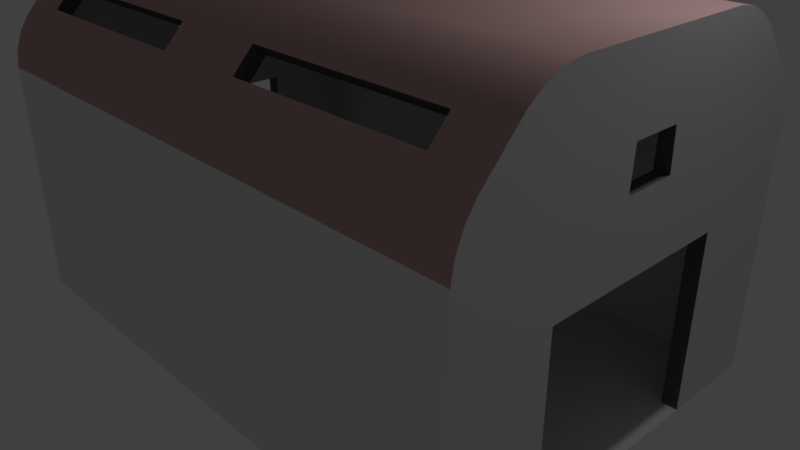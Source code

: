 # Source: Large_Warehouse.blend  (saved by Blender 2.79.0; exported with 4.5.12 LTS)
import bpy
from mathutils import Matrix  # noqa: F401  (used for matrix-valued properties, if any)

bpy.ops.wm.read_factory_settings(use_empty=True)
scene = bpy.context.scene
scene.name = 'Scene'

# ---- collections
col_collection_1 = bpy.data.collections.new('Collection 1'); scene.collection.children.link(col_collection_1)

# ---- materials (node trees are filled in below, after node groups)
mat_base_001 = bpy.data.materials.new('Base.001')
mat_base_001.alpha_threshold = 0.0
mat_base_001.use_transparent_shadow = False
mat_base_001.roughness = 0.5
mat_base_001.specular_intensity = 0.0
mat_base_001.line_color = (0.0, 0.0, 0.0, 1.0)
mat_roof_001 = bpy.data.materials.new('Roof.001')
mat_roof_001.alpha_threshold = 0.0
mat_roof_001.use_transparent_shadow = False
mat_roof_001.diffuse_color = (0.5288, 0.3472, 0.3332, 1.0)
mat_roof_001.roughness = 0.5
mat_roof_001.specular_intensity = 0.0
mat_edge_001 = bpy.data.materials.new('Edge.001')
mat_edge_001.alpha_threshold = 0.0
mat_edge_001.use_transparent_shadow = False
mat_edge_001.diffuse_color = (0.1191, 0.1191, 0.1191, 1.0)
mat_edge_001.roughness = 0.5
mat_edge_001.specular_intensity = 0.0
mat_base = bpy.data.materials.new('Base')
mat_base.alpha_threshold = 0.0
mat_base.use_transparent_shadow = False
mat_base.roughness = 0.5
mat_base.specular_intensity = 0.0
mat_base.line_color = (0.0, 0.0, 0.0, 1.0)
mat_roof = bpy.data.materials.new('Roof')
mat_roof.alpha_threshold = 0.0
mat_roof.use_transparent_shadow = False
mat_roof.diffuse_color = (0.5288, 0.3472, 0.3332, 1.0)
mat_roof.roughness = 0.5
mat_roof.specular_intensity = 0.0
mat_edge = bpy.data.materials.new('Edge')
mat_edge.alpha_threshold = 0.0
mat_edge.use_transparent_shadow = False
mat_edge.diffuse_color = (0.1191, 0.1191, 0.1191, 1.0)
mat_edge.roughness = 0.5
mat_edge.specular_intensity = 0.0

# ---- node groups
ng_auto_smooth = bpy.data.node_groups.new('Auto Smooth', 'GeometryNodeTree')
_s = ng_auto_smooth.interface.new_socket(name='Geometry', in_out='OUTPUT', socket_type='NodeSocketGeometry')
_s = ng_auto_smooth.interface.new_socket(name='Geometry', in_out='INPUT', socket_type='NodeSocketGeometry')
_s = ng_auto_smooth.interface.new_socket(name='Angle', in_out='INPUT', socket_type='NodeSocketFloat')
_s.subtype = 'ANGLE'
_s.min_value = 0.0
_s.max_value = 3.142
ng_auto_smooth.is_modifier = True
_N = ng_auto_smooth.nodes; _L = ng_auto_smooth.links
n0 = _N.new('NodeGroupOutput'); n0.name = 'Group Output'; n0.location = (480, -100)
n1 = _N.new('NodeGroupInput'); n1.name = 'Group Input'; n1.location = (-420, -300)
n2 = _N.new('NodeGroupInput'); n2.name = 'Group Input.001'; n2.location = (-60, -100)
n3 = _N.new('GeometryNodeSetShadeSmooth'); n3.name = 'Set Shade Smooth'; n3.location = (120, -100)
n3.domain = 'EDGE'
n4 = _N.new('GeometryNodeSetShadeSmooth'); n4.name = 'Set Shade Smooth.001'; n4.location = (300, -100)
n5 = _N.new('GeometryNodeInputMeshEdgeAngle'); n5.name = 'Edge Angle'; n5.location = (-420, -220)
n6 = _N.new('GeometryNodeInputEdgeSmooth'); n6.name = 'Is Edge Smooth'; n6.location = (-60, -160)
n7 = _N.new('GeometryNodeInputShadeSmooth'); n7.name = 'Is Face Smooth'; n7.location = (-240, -340)
n8 = _N.new('FunctionNodeBooleanMath'); n8.name = 'Boolean Math'; n8.location = (-60, -220)
n9 = _N.new('FunctionNodeCompare'); n9.name = 'Compare'; n9.location = (-240, -180)
n9.operation = 'LESS_EQUAL'
_L.new(n5.outputs[0], n9.inputs[0])
_L.new(n4.outputs[0], n0.inputs[0])
_L.new(n1.outputs[1], n9.inputs[1])
_L.new(n9.outputs[0], n8.inputs[0])
_L.new(n7.outputs[0], n8.inputs[1])
_L.new(n2.outputs[0], n3.inputs[0])
_L.new(n6.outputs[0], n3.inputs[1])
_L.new(n3.outputs[0], n4.inputs[0])
_L.new(n8.outputs[0], n3.inputs[2])
n0.is_active_output = True

# ---- material node trees

# ---- world
world_world = bpy.data.worlds.new('World'); scene.world = world_world
world_world.color = (0.05088, 0.05088, 0.05088)
world_world.use_sun_shadow = False
world_world.sun_shadow_jitter_overblur = 0.0
world_world.cycles.sampling_method = 'MANUAL'

# ---- cameras
cam_camera = bpy.data.cameras.new('Camera')
cam_camera.clip_end = 100.0
cam_camera.lens = 35.0
cam_camera.sensor_width = 32.0
cam_camera.sensor_height = 18.0
cam_camera.ortho_scale = 7.314
cam_camera.dof.focus_distance = 0.0
cam_camera.dof.aperture_fstop = 128.0

# ---- lights
light_lamp = bpy.data.lights.new('Lamp', 'POINT')
light_lamp.transmission_factor = 0.0
light_lamp.cutoff_distance = 30.0
light_lamp.energy = 100.0
light_lamp.shadow_buffer_clip_start = 1.001
light_lamp.shadow_soft_size = 0.1
light_lamp.shadow_maximum_resolution = 0.006
light_lamp.use_absolute_resolution = True

# ---- meshes
me_cube_002 = bpy.data.meshes.new('Cube.002')
me_cube_002.from_pydata([(1.282, 0.09315, 1.056), (-1.282, 0.09315, 1.056), (1.282, -0.09315, 1.042), (1.282, -0.04972, -1.056), (-1.26, -0.03532, -1.056), (-1.259, -0.04975, 1.045), (1.282, 0.09315, -1.056), (-1.282, 0.09315, -1.056)], [], [(0, 1, 5, 2), (7, 4, 5, 1), (3, 2, 5, 4), (6, 7, 1, 0), (0, 2, 3, 6), (6, 3, 4, 7)])
me_cube_002.materials.append(mat_base_001)
me_cube_002.materials.append(mat_roof_001)
me_cube_002.materials.append(mat_edge_001)
me_cube_002.use_remesh_preserve_volume = False
me_cube_002.use_remesh_preserve_attributes = False
me_cube_002.use_mirror_vertex_groups = False
me_cube_002.update()
me_cube = bpy.data.meshes.new('Cube')
me_cube.from_pydata([(3.199, 2.195, 2.939), (3.199, 1.945, 3.206), (3.822, 1.282, -1.0), (0.623, 2.195, 2.939), (3.822, 0.3322, 2.191), (0.623, 1.945, 3.206), (3.822, 2.568, -1.0), (3.822, 2.533, 2.387), (3.822, 2.568, 2.162), (3.822, 2.439, 2.626), (3.822, 2.311, 2.815), (3.822, 0.3135, 2.691), (3.822, 1.418, 3.569), (3.822, 1.65, 3.468), (3.822, 1.829, 3.331), (-3.199, 2.195, 2.939), (-3.199, 1.945, 3.206), (0.0, 1.195, 3.606), (0.0, 1.829, 3.331), (0.0, 1.418, 3.569), (0.0, 1.65, 3.468), (0.0, 2.311, 2.815), (-0.2689, 2.568, 1.182), (0.0, 2.439, 2.626), (0.0, 2.533, 2.387), (-3.822, 1.282, -1.0), (0.0, 2.568, -1.0), (-0.623, 2.195, 2.939), (-3.822, 0.3322, 2.191), (-0.623, 1.945, 3.206), (-3.822, 2.568, -1.0), (-3.822, 2.533, 2.387), (-2.834, 2.568, 1.182), (-3.822, 2.439, 2.626), (-3.822, 2.311, 2.815), (-3.822, 0.3135, 2.691), (-3.822, 1.418, 3.569), (-3.822, 1.65, 3.468), (-3.822, 1.829, 3.331), (3.199, 2.049, 2.802), (3.199, 1.799, 3.07), (3.622, 1.282, -1.0), (0.623, 2.049, 2.802), (3.646, 0.3247, 2.191), (0.623, 1.799, 3.07), (3.622, 2.452, -1.0), (3.685, 2.392, 2.349), (3.684, 2.424, 2.151), (3.685, 2.31, 2.558), (3.684, 2.198, 2.724), (3.658, 0.3085, 2.689), (3.686, 1.376, 3.429), (3.686, 1.576, 3.342), (3.684, 1.732, 3.223), (-3.199, 2.049, 2.802), (-3.199, 1.799, 3.07), (0.0, 1.179, 3.407), (0.0, 1.695, 3.183), (0.0, 1.361, 3.378), (0.0, 1.548, 3.296), (0.0, 2.154, 2.69), (-0.2689, 2.381, 1.168), (0.0, 2.262, 2.533), (0.0, 2.34, 2.335), (-3.622, 1.282, -1.0), (-0.2688, 2.425, -0.9298), (-0.623, 2.049, 2.802), (-3.646, 0.3247, 2.191), (-0.623, 1.799, 3.07), (-2.812, 2.439, -0.9299), (-3.685, 2.392, 2.349), (-2.81, 2.425, 1.171), (-3.685, 2.31, 2.558), (-3.684, 2.198, 2.724), (-3.658, 0.3085, 2.689), (-3.686, 1.376, 3.429), (-3.686, 1.576, 3.342), (-3.684, 1.732, 3.223), (0.0, 1.282, -1.0), (3.822, 1.195, 3.606), (3.822, 1.282, 1.276), (-3.822, 1.195, 3.606), (-3.822, 1.282, 1.276), (3.684, 1.183, 3.462), (3.622, 1.282, 1.276), (-3.684, 1.183, 3.462), (-3.622, 1.282, 1.276), (0.0, 2.568, 2.162), (-0.2689, 2.568, -0.9298), (-2.834, 2.568, -0.9298), (-3.822, 2.568, 2.162), (0.0, 2.426, -1.0), (0.0, 2.368, 2.147), (-3.622, 2.452, -1.0), (-3.684, 2.424, 2.151), (3.199, -2.195, 2.939), (3.199, -1.945, 3.206), (3.822, -1.282, -1.0), (0.623, -2.195, 2.939), (3.822, -0.3322, 2.191), (0.623, -1.945, 3.206), (3.822, -2.568, -1.0), (3.822, -2.533, 2.387), (2.851, -2.568, 1.219), (3.822, -2.439, 2.626), (3.822, -2.311, 2.815), (3.822, -0.3135, 2.691), (3.822, -1.418, 3.569), (3.822, -1.65, 3.468), (3.822, -1.829, 3.331), (-3.199, -2.195, 2.939), (-3.199, -1.945, 3.206), (0.0, -1.195, 3.606), (0.0, -1.829, 3.331), (0.0, -1.418, 3.569), (0.0, -1.65, 3.468), (0.0, -2.311, 2.815), (0.0, -2.439, 2.626), (0.0, -2.533, 2.387), (-3.822, -1.282, -1.0), (0.0, -2.568, -1.0), (-0.623, -2.195, 2.939), (-3.822, -0.3322, 2.191), (-0.623, -1.945, 3.206), (-3.822, -2.568, -1.0), (-3.822, -2.533, 2.387), (-3.822, -2.439, 2.626), (-3.822, -2.311, 2.815), (-3.822, -0.3135, 2.691), (-3.822, -1.418, 3.569), (-3.822, -1.65, 3.468), (-3.822, -1.829, 3.331), (3.822, 0.0, 2.691), (3.822, 0.0, -1.0), (3.822, 0.0, 1.276), (-3.822, 0.0, 2.691), (0.0, 0.0, 3.606), (-3.822, 0.0, -1.0), (-3.822, 0.0, 1.276), (3.199, -2.049, 2.802), (3.199, -1.799, 3.07), (3.622, -1.282, -1.0), (0.623, -2.049, 2.802), (3.646, -0.3247, 2.191), (0.623, -1.799, 3.07), (2.851, -2.451, -0.894), (3.685, -2.392, 2.349), (2.851, -2.424, 1.208), (3.685, -2.31, 2.558), (3.684, -2.198, 2.724), (3.658, -0.3085, 2.689), (3.686, -1.376, 3.429), (3.686, -1.576, 3.342), (3.684, -1.732, 3.223), (-3.199, -2.049, 2.802), (-3.199, -1.799, 3.07), (0.0, -1.179, 3.407), (0.0, -1.695, 3.183), (0.0, -1.361, 3.378), (0.0, -1.548, 3.296), (0.0, -2.154, 2.69), (0.0, -2.262, 2.533), (0.0, -2.34, 2.335), (-3.622, -1.282, -1.0), (-0.623, -2.049, 2.802), (-3.646, -0.3247, 2.191), (-0.623, -1.799, 3.07), (-3.685, -2.392, 2.349), (-3.685, -2.31, 2.558), (-3.684, -2.198, 2.724), (-3.658, -0.3085, 2.689), (-3.686, -1.376, 3.429), (-3.686, -1.576, 3.342), (-3.684, -1.732, 3.223), (0.0, -1.282, -1.0), (3.655, 0.0, 2.69), (3.622, 0.0, -1.0), (3.622, 0.0, 1.276), (-3.655, 0.0, 2.69), (0.0, 0.0, -1.0), (0.0, 0.0, 3.406), (-3.622, 0.0, -1.0), (-3.622, 0.0, 1.276), (3.822, -1.195, 3.606), (3.822, 0.0, 3.606), (3.822, -1.282, 1.276), (3.822, 0.0, 2.191), (-3.822, -1.195, 3.606), (-3.822, 0.0, 3.606), (-3.822, -1.282, 1.276), (-3.822, 0.0, 2.191), (3.684, -1.183, 3.462), (3.681, 0.0, 3.465), (3.622, -1.282, 1.276), (3.647, 0.0, 2.191), (-3.684, -1.183, 3.462), (-3.681, 0.0, 3.465), (-3.622, -1.282, 1.276), (-3.647, 0.0, 2.191), (0.3067, -2.568, 1.219), (-3.822, -2.568, 2.162), (0.2905, -2.426, -0.894), (0.2905, -2.37, 1.204), (-3.622, -2.452, -1.0), (-3.684, -2.424, 2.151), (2.851, -2.568, -0.894), (0.3067, -2.568, -0.894), (3.822, -2.568, 2.162), (0.0, -2.568, 2.162), (3.622, -2.452, -1.0), (0.0, -2.426, -1.0), (3.684, -2.424, 2.151), (0.0, -2.368, 2.147)], [], [(79, 17, 136, 184), (8, 6, 26, 87), (8, 87, 24, 7), (7, 24, 23, 9), (9, 23, 21, 10), (17, 79, 12, 19), (19, 12, 13, 20), (20, 13, 14, 18), (3, 0, 10, 21), (1, 5, 18, 14), (0, 1, 14, 10), (5, 3, 21, 18), (80, 8, 7), (80, 7, 9), (80, 9, 10), (80, 12, 79), (80, 13, 12), (80, 14, 13), (80, 10, 14), (80, 2, 6, 8), (81, 188, 136, 17), (22, 61, 71, 32), (90, 31, 24, 87), (31, 33, 23, 24), (33, 34, 21, 23), (17, 19, 36, 81), (19, 20, 37, 36), (20, 18, 38, 37), (27, 21, 34, 15), (16, 38, 18, 29), (15, 34, 38, 16), (29, 18, 21, 27), (82, 31, 90), (82, 33, 31), (82, 34, 33), (82, 81, 36), (82, 36, 37), (82, 37, 38), (82, 38, 34), (82, 90, 30, 25), (83, 192, 180, 56), (47, 92, 91, 45), (47, 46, 63, 92), (46, 48, 62, 63), (48, 49, 60, 62), (56, 58, 51, 83), (58, 59, 52, 51), (59, 57, 53, 52), (41, 45, 91, 78), (42, 60, 49, 39), (40, 53, 57, 44), (39, 49, 53, 40), (44, 57, 60, 42), (176, 41, 78, 179), (84, 46, 47), (84, 48, 46), (84, 49, 48), (84, 83, 51), (84, 51, 52), (84, 52, 53), (84, 53, 49), (84, 47, 45, 41), (85, 56, 180, 196), (89, 32, 71, 69), (94, 92, 63, 70), (70, 63, 62, 72), (72, 62, 60, 73), (56, 85, 75, 58), (58, 75, 76, 59), (59, 76, 77, 57), (64, 78, 91, 93), (66, 54, 73, 60), (55, 68, 57, 77), (54, 55, 77, 73), (68, 66, 60, 57), (181, 179, 78, 64), (86, 94, 70), (86, 70, 72), (86, 72, 73), (86, 75, 85), (86, 76, 75), (86, 77, 76), (86, 73, 77), (86, 64, 93, 94), (175, 50, 11, 132), (50, 43, 4, 11), (194, 186, 4, 43), (3, 5, 44, 42), (0, 3, 42, 39), (5, 1, 40, 44), (1, 0, 39, 40), (2, 80, 84, 41), (80, 134, 177, 84), (29, 27, 66, 68), (27, 15, 54, 66), (16, 29, 68, 55), (15, 16, 55, 54), (82, 25, 64, 86), (138, 82, 86, 182), (133, 2, 41, 176), (25, 137, 181, 64), (132, 11, 79, 184), (4, 186, 134, 80), (11, 4, 80, 79), (35, 135, 188, 81), (190, 28, 82, 138), (28, 35, 81, 82), (50, 175, 192, 83), (194, 43, 84, 177), (43, 50, 83, 84), (178, 74, 85, 196), (67, 198, 182, 86), (74, 67, 86, 85), (135, 35, 74, 178), (28, 67, 74, 35), (190, 198, 67, 28), (88, 22, 87, 26), (89, 88, 26, 30), (22, 32, 90, 87), (32, 89, 30, 90), (61, 65, 91, 92), (65, 69, 93, 91), (71, 61, 92, 94), (69, 71, 94, 93), (22, 88, 65, 61), (88, 89, 69, 65), (183, 184, 136, 112), (207, 102, 118, 208), (102, 104, 117, 118), (104, 105, 116, 117), (112, 114, 107, 183), (114, 115, 108, 107), (115, 113, 109, 108), (98, 116, 105, 95), (96, 109, 113, 100), (95, 105, 109, 96), (100, 113, 116, 98), (185, 102, 207), (185, 104, 102), (185, 105, 104), (185, 183, 107), (185, 107, 108), (185, 108, 109), (185, 109, 105), (185, 207, 101, 97), (187, 112, 136, 188), (200, 208, 118, 125), (125, 118, 117, 126), (126, 117, 116, 127), (112, 187, 129, 114), (114, 129, 130, 115), (115, 130, 131, 113), (121, 110, 127, 116), (111, 123, 113, 131), (110, 111, 131, 127), (123, 121, 116, 113), (189, 200, 125), (189, 125, 126), (189, 126, 127), (189, 129, 187), (189, 130, 129), (189, 131, 130), (189, 127, 131), (189, 119, 124, 200), (191, 156, 180, 192), (211, 212, 162, 146), (146, 162, 161, 148), (148, 161, 160, 149), (156, 191, 151, 158), (158, 151, 152, 159), (159, 152, 153, 157), (141, 174, 210, 209), (142, 139, 149, 160), (140, 144, 157, 153), (139, 140, 153, 149), (144, 142, 160, 157), (176, 179, 174, 141), (193, 211, 146), (193, 146, 148), (193, 148, 149), (193, 151, 191), (193, 152, 151), (193, 153, 152), (193, 149, 153), (193, 141, 209, 211), (195, 196, 180, 156), (204, 167, 162, 212), (167, 168, 161, 162), (168, 169, 160, 161), (156, 158, 171, 195), (158, 159, 172, 171), (159, 157, 173, 172), (163, 203, 210, 174), (164, 160, 169, 154), (155, 173, 157, 166), (154, 169, 173, 155), (166, 157, 160, 164), (181, 163, 174, 179), (197, 167, 204), (197, 168, 167), (197, 169, 168), (197, 195, 171), (197, 171, 172), (197, 172, 173), (197, 173, 169), (197, 204, 203, 163), (175, 132, 106, 150), (150, 106, 99, 143), (194, 143, 99, 186), (98, 142, 144, 100), (95, 139, 142, 98), (100, 144, 140, 96), (96, 140, 139, 95), (97, 141, 193, 185), (185, 193, 177, 134), (123, 166, 164, 121), (121, 164, 154, 110), (111, 155, 166, 123), (110, 154, 155, 111), (189, 197, 163, 119), (138, 182, 197, 189), (133, 176, 141, 97), (119, 163, 181, 137), (132, 184, 183, 106), (99, 185, 134, 186), (106, 183, 185, 99), (128, 187, 188, 135), (190, 138, 189, 122), (122, 189, 187, 128), (150, 191, 192, 175), (194, 177, 193, 143), (143, 193, 191, 150), (178, 196, 195, 170), (165, 197, 182, 198), (170, 195, 197, 165), (135, 178, 170, 128), (122, 128, 170, 165), (190, 122, 165, 198), (210, 203, 204, 212), (120, 208, 200, 124), (205, 206, 120, 101), (199, 103, 207, 208), (103, 205, 101, 207), (206, 199, 208, 120), (201, 145, 209, 210), (147, 202, 212, 211), (145, 147, 211, 209), (202, 201, 210, 212), (205, 103, 147, 145), (199, 202, 147, 103), (199, 206, 201, 202), (206, 205, 145, 201)])
me_cube.polygons.foreach_set('use_smooth', [1, 1, 1, 1, 1, 1, 1, 1, 1, 1, 1, 1, 0, 0, 0, 0, 0, 0, 0, 0, 1, 0, 1, 1, 1, 1, 1, 1, 1, 1, 1, 1, 0, 0, 0, 0, 0, 0, 0, 0, 1, 1, 1, 1, 1, 1, 1, 1, 0, 1, 1, 1, 1, 0, 0, 0, 0, 0, 0, 0, 0, 0, 1, 0, 1, 1, 1, 1, 1, 1, 0, 1, 1, 1, 1, 0, 0, 0, 0, 0, 0, 0, 0, 0, 0, 0, 0, 0, 0, 0, 0, 0, 0, 0, 0, 0, 0, 0, 0, 0, 0, 0, 0, 0, 0, 0, 0, 0, 0, 0, 0, 0, 0, 0, 0, 0, 1, 1, 1, 1, 1, 1, 1, 1, 0, 0, 1, 1, 1, 1, 1, 1, 1, 1, 1, 1, 1, 0, 0, 0, 0, 0, 0, 0, 0, 1, 1, 1, 1, 1, 1, 1, 1, 1, 1, 1, 0, 0, 0, 0, 0, 0, 0, 0, 1, 1, 1, 1, 1, 1, 1, 0, 1, 1, 1, 1, 0, 0, 0, 0, 0, 0, 0, 0, 0, 1, 1, 1, 1, 1, 1, 1, 0, 1, 1, 1, 1, 0, 0, 0, 0, 0, 0, 0, 0, 0, 0, 0, 0, 0, 0, 0, 0, 0, 0, 0, 0, 0, 0, 0, 0, 0, 0, 0, 0, 0, 0, 0, 0, 0, 0, 0, 0, 0, 0, 0, 0, 0, 1, 1, 1, 1, 1, 1, 1, 1, 1, 1, 0, 0, 0, 0])
me_cube.polygons.foreach_set('material_index', [1, 0, 1, 1, 1, 1, 1, 1, 1, 1, 1, 1, 0, 0, 0, 0, 0, 0, 0, 0, 1, 0, 1, 1, 1, 1, 1, 1, 1, 1, 1, 1, 0, 0, 0, 0, 0, 0, 0, 0, 0, 0, 0, 0, 0, 0, 0, 0, 0, 0, 0, 0, 0, 0, 0, 0, 0, 0, 0, 0, 0, 0, 0, 0, 0, 0, 0, 0, 0, 0, 0, 0, 0, 0, 0, 0, 0, 0, 0, 0, 0, 0, 0, 0, 2, 2, 2, 2, 2, 2, 2, 2, 2, 2, 2, 2, 2, 2, 2, 0, 0, 0, 0, 0, 0, 0, 0, 0, 0, 0, 0, 0, 0, 2, 2, 2, 0, 0, 0, 0, 0, 0, 0, 0, 0, 0, 1, 1, 1, 1, 1, 1, 1, 1, 1, 1, 1, 0, 0, 0, 0, 0, 0, 0, 0, 1, 1, 1, 1, 1, 1, 1, 1, 1, 1, 1, 0, 0, 0, 0, 0, 0, 0, 0, 0, 0, 0, 0, 0, 0, 0, 0, 0, 0, 0, 0, 0, 0, 0, 0, 0, 0, 0, 0, 0, 0, 0, 0, 0, 0, 0, 0, 0, 0, 0, 0, 0, 0, 0, 0, 0, 0, 0, 0, 0, 0, 2, 2, 2, 2, 2, 2, 2, 2, 2, 2, 2, 2, 2, 2, 2, 0, 0, 0, 0, 0, 0, 0, 0, 0, 0, 0, 0, 0, 0, 2, 2, 2, 0, 0, 0, 0, 0, 0, 0, 0, 0, 0, 0, 0, 0, 0])
me_cube.materials.append(mat_base)
me_cube.materials.append(mat_roof)
me_cube.materials.append(mat_edge)
me_cube.use_remesh_preserve_volume = False
me_cube.use_remesh_preserve_attributes = False
me_cube.use_mirror_vertex_groups = False
me_cube.update()
me_cube_001 = bpy.data.meshes.new('Cube.001')
me_cube_001.from_pydata([(1.282, 0.09315, 1.056), (-1.282, 0.09315, 1.056), (1.282, -0.09315, 1.042), (1.282, -0.04972, -1.056), (-1.26, -0.03532, -1.056), (-1.259, -0.04975, 1.045), (1.282, 0.09315, -1.056), (-1.282, 0.09315, -1.056)], [], [(0, 1, 5, 2), (7, 4, 5, 1), (3, 2, 5, 4), (6, 7, 1, 0), (0, 2, 3, 6), (6, 3, 4, 7)])
me_cube_001.materials.append(mat_base_001)
me_cube_001.materials.append(mat_roof_001)
me_cube_001.materials.append(mat_edge_001)
me_cube_001.use_remesh_preserve_volume = False
me_cube_001.use_remesh_preserve_attributes = False
me_cube_001.use_mirror_vertex_groups = False
me_cube_001.update()

# ---- objects
ob_cube_002 = bpy.data.objects.new('Cube.002', me_cube_002)
ob_cube = bpy.data.objects.new('Cube', me_cube)
ob_lamp = bpy.data.objects.new('Lamp', light_lamp)
ob_camera = bpy.data.objects.new('Camera', cam_camera)
ob_cube_001 = bpy.data.objects.new('Cube.001', me_cube_001)

# ---- transforms, parenting, visibility, modifiers, constraints
ob_cube_002.location = (1.581, -2.475, 0.162)
ob_cube_002.rotation_euler = (0.0, -0.0, 9.425)
ob_cube_002.lock_rotations_4d = False
ob_cube_002.empty_display_type = 'ARROWS'
ob_cube_002.lineart.crease_threshold = 0.0
_m = ob_cube_002.modifiers.new('Auto Smooth', 'NODES')
_m.node_group = ng_auto_smooth
_gi = [s.identifier for s in ng_auto_smooth.interface.items_tree if s.item_type == 'SOCKET' and s.in_out == 'INPUT']
_m[_gi[1]] = 3.142  # Angle
ob_cube.location = (0.0, 0.0, 0.0)
ob_cube.lock_rotations_4d = False
ob_cube.empty_display_type = 'ARROWS'
ob_cube.lineart.crease_threshold = 0.0
_m = ob_cube.modifiers.new('Auto Smooth', 'NODES')
_m.node_group = ng_auto_smooth
_gi = [s.identifier for s in ng_auto_smooth.interface.items_tree if s.item_type == 'SOCKET' and s.in_out == 'INPUT']
_m[_gi[1]] = 3.142  # Angle
ob_lamp.location = (4.076, 1.005, 5.904)
ob_lamp.rotation_euler = (0.6503, 0.05522, 1.866)
ob_lamp.lock_rotations_4d = False
ob_lamp.empty_display_type = 'ARROWS'
ob_lamp.color = (0.0, 0.0, 0.0, 0.0)
ob_lamp.lineart.crease_threshold = 0.0
ob_camera.location = (7.481, -6.508, 5.344)
ob_camera.rotation_euler = (1.109, 0.0, 0.8149)
ob_camera.lock_rotations_4d = False
ob_camera.empty_display_type = 'ARROWS'
ob_camera.color = (0.0, 0.0, 0.0, 0.0)
ob_camera.display_type = 'WIRE'
ob_camera.lineart.crease_threshold = 0.0
ob_cube_001.location = (-1.551, 2.475, 0.1262)
ob_cube_001.lock_rotations_4d = False
ob_cube_001.empty_display_type = 'ARROWS'
ob_cube_001.lineart.crease_threshold = 0.0
_m = ob_cube_001.modifiers.new('Auto Smooth', 'NODES')
_m.node_group = ng_auto_smooth
_gi = [s.identifier for s in ng_auto_smooth.interface.items_tree if s.item_type == 'SOCKET' and s.in_out == 'INPUT']
_m[_gi[1]] = 3.142  # Angle

# ---- collection membership
col_collection_1.objects.link(ob_cube_002)
col_collection_1.objects.link(ob_cube)
col_collection_1.objects.link(ob_lamp)
col_collection_1.objects.link(ob_camera)
col_collection_1.objects.link(ob_cube_001)

# ---- scene / render settings (as saved in the file)
scene.camera = ob_camera
scene.frame_start = 1; scene.frame_end = 250; scene.frame_set(95)
scene.render.engine = 'BLENDER_EEVEE_NEXT'
scene.render.resolution_percentage = 50
scene.render.dither_intensity = 0.0
scene.cycles.use_denoising = False
scene.cycles.samples = 128
scene.cycles.sampling_pattern = 'TABULATED_SOBOL'
scene.cycles.use_adaptive_sampling = False
scene.cycles.use_light_tree = False
scene.cycles.blur_glossy = 0.0
scene.cycles.sample_clamp_indirect = 0.0
scene.view_settings.view_transform = 'Standard'
bpy.context.view_layer.update()
